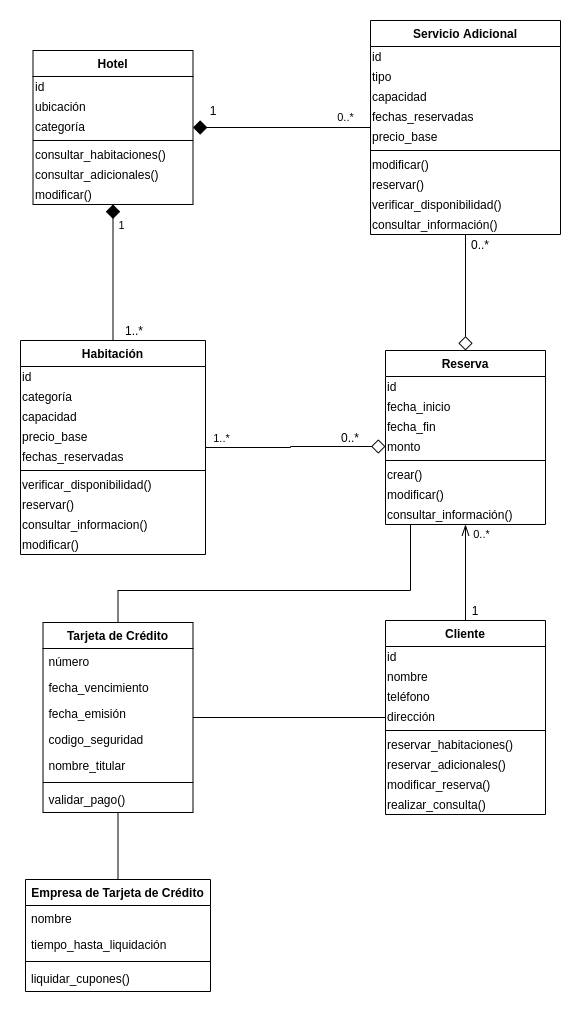

The diagram above was exported from draw.io. Its source (the exported page's mxGraphModel, read from the mxfile embedded in the PNG):
<mxGraphModel dx="1635" dy="817" grid="1" gridSize="10" guides="1" tooltips="1" connect="1" arrows="1" fold="1" page="1" pageScale="1" pageWidth="827" pageHeight="1169" math="0" shadow="0">
  <root>
    <mxCell id="0" />
    <mxCell id="1" parent="0" />
    <mxCell id="2" style="edgeStyle=orthogonalEdgeStyle;rounded=0;orthogonalLoop=1;jettySize=auto;html=1;entryX=0.5;entryY=1;entryDx=0;entryDy=0;startArrow=none;startFill=0;startSize=12;endArrow=openThin;endFill=0;endSize=9;strokeWidth=1;" edge="1" source="5" target="24" parent="1">
      <mxGeometry relative="1" as="geometry" />
    </mxCell>
    <mxCell id="3" value="0..*" style="edgeLabel;html=1;align=center;verticalAlign=middle;resizable=0;points=[];" vertex="1" connectable="0" parent="2">
      <mxGeometry x="0.1386" y="1" relative="1" as="geometry">
        <mxPoint x="16" y="-31.24" as="offset" />
      </mxGeometry>
    </mxCell>
    <mxCell id="4" style="edgeStyle=orthogonalEdgeStyle;rounded=0;orthogonalLoop=1;jettySize=auto;html=1;startArrow=none;startFill=0;startSize=12;endArrow=none;endFill=0;endSize=9;strokeWidth=1;" edge="1" source="5" target="65" parent="1">
      <mxGeometry relative="1" as="geometry" />
    </mxCell>
    <mxCell id="5" value="Cliente" style="swimlane;fontStyle=1;align=center;verticalAlign=top;childLayout=stackLayout;horizontal=1;startSize=26;horizontalStack=0;resizeParent=1;resizeLast=0;collapsible=1;marginBottom=0;rounded=0;shadow=0;strokeWidth=1;" vertex="1" parent="1">
      <mxGeometry x="455" y="610" width="160" height="194" as="geometry">
        <mxRectangle x="230" y="140" width="160" height="26" as="alternateBounds" />
      </mxGeometry>
    </mxCell>
    <mxCell id="6" value="id" style="text;html=1;strokeColor=none;fillColor=none;align=left;verticalAlign=middle;whiteSpace=wrap;rounded=0;" vertex="1" parent="5">
      <mxGeometry y="26" width="160" height="20" as="geometry" />
    </mxCell>
    <mxCell id="7" value="nombre" style="text;html=1;strokeColor=none;fillColor=none;align=left;verticalAlign=middle;whiteSpace=wrap;rounded=0;" vertex="1" parent="5">
      <mxGeometry y="46" width="160" height="20" as="geometry" />
    </mxCell>
    <mxCell id="8" value="teléfono" style="text;html=1;strokeColor=none;fillColor=none;align=left;verticalAlign=middle;whiteSpace=wrap;rounded=0;" vertex="1" parent="5">
      <mxGeometry y="66" width="160" height="20" as="geometry" />
    </mxCell>
    <mxCell id="9" value="dirección" style="text;html=1;strokeColor=none;fillColor=none;align=left;verticalAlign=middle;whiteSpace=wrap;rounded=0;" vertex="1" parent="5">
      <mxGeometry y="86" width="160" height="20" as="geometry" />
    </mxCell>
    <mxCell id="10" value="" style="line;html=1;strokeWidth=1;align=left;verticalAlign=middle;spacingTop=-1;spacingLeft=3;spacingRight=3;rotatable=0;labelPosition=right;points=[];portConstraint=eastwest;" vertex="1" parent="5">
      <mxGeometry y="106" width="160" height="8" as="geometry" />
    </mxCell>
    <mxCell id="11" value="reservar_habitaciones()" style="text;html=1;strokeColor=none;fillColor=none;align=left;verticalAlign=middle;whiteSpace=wrap;rounded=0;" vertex="1" parent="5">
      <mxGeometry y="114" width="160" height="20" as="geometry" />
    </mxCell>
    <mxCell id="12" value="reservar_adicionales()" style="text;html=1;strokeColor=none;fillColor=none;align=left;verticalAlign=middle;whiteSpace=wrap;rounded=0;" vertex="1" parent="5">
      <mxGeometry y="134" width="160" height="20" as="geometry" />
    </mxCell>
    <mxCell id="13" value="modificar_reserva()" style="text;html=1;strokeColor=none;fillColor=none;align=left;verticalAlign=middle;whiteSpace=wrap;rounded=0;" vertex="1" parent="5">
      <mxGeometry y="154" width="160" height="20" as="geometry" />
    </mxCell>
    <mxCell id="14" value="realizar_consulta()" style="text;html=1;strokeColor=none;fillColor=none;align=left;verticalAlign=middle;whiteSpace=wrap;rounded=0;" vertex="1" parent="5">
      <mxGeometry y="174" width="160" height="20" as="geometry" />
    </mxCell>
    <mxCell id="15" style="edgeStyle=orthogonalEdgeStyle;rounded=0;orthogonalLoop=1;jettySize=auto;html=1;startArrow=diamond;startFill=0;startSize=12;endArrow=none;endFill=0;endSize=9;strokeWidth=1;" edge="1" source="16" target="25" parent="1">
      <mxGeometry relative="1" as="geometry" />
    </mxCell>
    <mxCell id="16" value="Reserva" style="swimlane;fontStyle=1;align=center;verticalAlign=top;childLayout=stackLayout;horizontal=1;startSize=26;horizontalStack=0;resizeParent=1;resizeLast=0;collapsible=1;marginBottom=0;rounded=0;shadow=0;strokeWidth=1;" vertex="1" parent="1">
      <mxGeometry x="455" y="340" width="160" height="174" as="geometry">
        <mxRectangle x="230" y="140" width="160" height="26" as="alternateBounds" />
      </mxGeometry>
    </mxCell>
    <mxCell id="17" value="id" style="text;html=1;strokeColor=none;fillColor=none;align=left;verticalAlign=middle;whiteSpace=wrap;rounded=0;" vertex="1" parent="16">
      <mxGeometry y="26" width="160" height="20" as="geometry" />
    </mxCell>
    <mxCell id="18" value="fecha_inicio" style="text;html=1;strokeColor=none;fillColor=none;align=left;verticalAlign=middle;whiteSpace=wrap;rounded=0;" vertex="1" parent="16">
      <mxGeometry y="46" width="160" height="20" as="geometry" />
    </mxCell>
    <mxCell id="19" value="fecha_fin" style="text;html=1;strokeColor=none;fillColor=none;align=left;verticalAlign=middle;whiteSpace=wrap;rounded=0;" vertex="1" parent="16">
      <mxGeometry y="66" width="160" height="20" as="geometry" />
    </mxCell>
    <mxCell id="20" value="monto" style="text;html=1;strokeColor=none;fillColor=none;align=left;verticalAlign=middle;whiteSpace=wrap;rounded=0;" vertex="1" parent="16">
      <mxGeometry y="86" width="160" height="20" as="geometry" />
    </mxCell>
    <mxCell id="21" value="" style="line;html=1;strokeWidth=1;align=left;verticalAlign=middle;spacingTop=-1;spacingLeft=3;spacingRight=3;rotatable=0;labelPosition=right;points=[];portConstraint=eastwest;" vertex="1" parent="16">
      <mxGeometry y="106" width="160" height="8" as="geometry" />
    </mxCell>
    <mxCell id="22" value="crear()" style="text;html=1;strokeColor=none;fillColor=none;align=left;verticalAlign=middle;whiteSpace=wrap;rounded=0;" vertex="1" parent="16">
      <mxGeometry y="114" width="160" height="20" as="geometry" />
    </mxCell>
    <mxCell id="23" value="modificar()" style="text;html=1;strokeColor=none;fillColor=none;align=left;verticalAlign=middle;whiteSpace=wrap;rounded=0;" vertex="1" parent="16">
      <mxGeometry y="134" width="160" height="20" as="geometry" />
    </mxCell>
    <mxCell id="24" value="consultar_información()" style="text;html=1;strokeColor=none;fillColor=none;align=left;verticalAlign=middle;whiteSpace=wrap;rounded=0;" vertex="1" parent="16">
      <mxGeometry y="154" width="160" height="20" as="geometry" />
    </mxCell>
    <mxCell id="25" value="Servicio Adicional" style="swimlane;fontStyle=1;align=center;verticalAlign=top;childLayout=stackLayout;horizontal=1;startSize=26;horizontalStack=0;resizeParent=1;resizeLast=0;collapsible=1;marginBottom=0;rounded=0;shadow=0;strokeWidth=1;" vertex="1" parent="1">
      <mxGeometry x="440" y="10" width="190" height="214" as="geometry">
        <mxRectangle x="230" y="140" width="160" height="26" as="alternateBounds" />
      </mxGeometry>
    </mxCell>
    <mxCell id="26" value="id" style="text;html=1;strokeColor=none;fillColor=none;align=left;verticalAlign=middle;whiteSpace=wrap;rounded=0;" vertex="1" parent="25">
      <mxGeometry y="26" width="190" height="20" as="geometry" />
    </mxCell>
    <mxCell id="27" value="tipo" style="text;html=1;strokeColor=none;fillColor=none;align=left;verticalAlign=middle;whiteSpace=wrap;rounded=0;" vertex="1" parent="25">
      <mxGeometry y="46" width="190" height="20" as="geometry" />
    </mxCell>
    <mxCell id="28" value="capacidad" style="text;html=1;strokeColor=none;fillColor=none;align=left;verticalAlign=middle;whiteSpace=wrap;rounded=0;" vertex="1" parent="25">
      <mxGeometry y="66" width="190" height="20" as="geometry" />
    </mxCell>
    <mxCell id="29" value="fechas_reservadas" style="text;html=1;strokeColor=none;fillColor=none;align=left;verticalAlign=middle;whiteSpace=wrap;rounded=0;" vertex="1" parent="25">
      <mxGeometry y="86" width="190" height="20" as="geometry" />
    </mxCell>
    <mxCell id="30" value="precio_base" style="text;html=1;strokeColor=none;fillColor=none;align=left;verticalAlign=middle;whiteSpace=wrap;rounded=0;" vertex="1" parent="25">
      <mxGeometry y="106" width="190" height="20" as="geometry" />
    </mxCell>
    <mxCell id="31" value="" style="line;html=1;strokeWidth=1;align=left;verticalAlign=middle;spacingTop=-1;spacingLeft=3;spacingRight=3;rotatable=0;labelPosition=right;points=[];portConstraint=eastwest;" vertex="1" parent="25">
      <mxGeometry y="126" width="190" height="8" as="geometry" />
    </mxCell>
    <mxCell id="32" value="modificar()" style="text;html=1;strokeColor=none;fillColor=none;align=left;verticalAlign=middle;whiteSpace=wrap;rounded=0;" vertex="1" parent="25">
      <mxGeometry y="134" width="190" height="20" as="geometry" />
    </mxCell>
    <mxCell id="33" value="reservar()" style="text;html=1;strokeColor=none;fillColor=none;align=left;verticalAlign=middle;whiteSpace=wrap;rounded=0;" vertex="1" parent="25">
      <mxGeometry y="154" width="190" height="20" as="geometry" />
    </mxCell>
    <mxCell id="34" value="verificar_disponibilidad()" style="text;html=1;strokeColor=none;fillColor=none;align=left;verticalAlign=middle;whiteSpace=wrap;rounded=0;" vertex="1" parent="25">
      <mxGeometry y="174" width="190" height="20" as="geometry" />
    </mxCell>
    <mxCell id="35" value="consultar_información()" style="text;html=1;strokeColor=none;fillColor=none;align=left;verticalAlign=middle;whiteSpace=wrap;rounded=0;" vertex="1" parent="25">
      <mxGeometry y="194" width="190" height="20" as="geometry" />
    </mxCell>
    <mxCell id="36" value="Habitación" style="swimlane;fontStyle=1;align=center;verticalAlign=top;childLayout=stackLayout;horizontal=1;startSize=26;horizontalStack=0;resizeParent=1;resizeLast=0;collapsible=1;marginBottom=0;rounded=0;shadow=0;strokeWidth=1;" vertex="1" parent="1">
      <mxGeometry x="90" y="330" width="185" height="214" as="geometry">
        <mxRectangle x="230" y="140" width="160" height="26" as="alternateBounds" />
      </mxGeometry>
    </mxCell>
    <mxCell id="37" value="id" style="text;html=1;strokeColor=none;fillColor=none;align=left;verticalAlign=middle;whiteSpace=wrap;rounded=0;" vertex="1" parent="36">
      <mxGeometry y="26" width="185" height="20" as="geometry" />
    </mxCell>
    <mxCell id="38" value="categoría" style="text;html=1;strokeColor=none;fillColor=none;align=left;verticalAlign=middle;whiteSpace=wrap;rounded=0;" vertex="1" parent="36">
      <mxGeometry y="46" width="185" height="20" as="geometry" />
    </mxCell>
    <mxCell id="39" value="capacidad" style="text;html=1;strokeColor=none;fillColor=none;align=left;verticalAlign=middle;whiteSpace=wrap;rounded=0;" vertex="1" parent="36">
      <mxGeometry y="66" width="185" height="20" as="geometry" />
    </mxCell>
    <mxCell id="40" value="precio_base" style="text;html=1;strokeColor=none;fillColor=none;align=left;verticalAlign=middle;whiteSpace=wrap;rounded=0;" vertex="1" parent="36">
      <mxGeometry y="86" width="185" height="20" as="geometry" />
    </mxCell>
    <mxCell id="41" value="fechas_reservadas" style="text;html=1;strokeColor=none;fillColor=none;align=left;verticalAlign=middle;whiteSpace=wrap;rounded=0;" vertex="1" parent="36">
      <mxGeometry y="106" width="185" height="20" as="geometry" />
    </mxCell>
    <mxCell id="42" value="" style="line;html=1;strokeWidth=1;align=left;verticalAlign=middle;spacingTop=-1;spacingLeft=3;spacingRight=3;rotatable=0;labelPosition=right;points=[];portConstraint=eastwest;" vertex="1" parent="36">
      <mxGeometry y="126" width="185" height="8" as="geometry" />
    </mxCell>
    <mxCell id="43" value="verificar_disponibilidad()" style="text;html=1;strokeColor=none;fillColor=none;align=left;verticalAlign=middle;whiteSpace=wrap;rounded=0;" vertex="1" parent="36">
      <mxGeometry y="134" width="185" height="20" as="geometry" />
    </mxCell>
    <mxCell id="44" value="reservar()" style="text;html=1;strokeColor=none;fillColor=none;align=left;verticalAlign=middle;whiteSpace=wrap;rounded=0;" vertex="1" parent="36">
      <mxGeometry y="154" width="185" height="20" as="geometry" />
    </mxCell>
    <mxCell id="45" value="consultar_informacion()" style="text;html=1;strokeColor=none;fillColor=none;align=left;verticalAlign=middle;whiteSpace=wrap;rounded=0;" vertex="1" parent="36">
      <mxGeometry y="174" width="185" height="20" as="geometry" />
    </mxCell>
    <mxCell id="46" value="modificar()" style="text;html=1;strokeColor=none;fillColor=none;align=left;verticalAlign=middle;whiteSpace=wrap;rounded=0;" vertex="1" parent="36">
      <mxGeometry y="194" width="185" height="20" as="geometry" />
    </mxCell>
    <mxCell id="47" style="edgeStyle=orthogonalEdgeStyle;rounded=0;orthogonalLoop=1;jettySize=auto;html=1;endArrow=none;endFill=0;startArrow=diamond;startFill=1;strokeWidth=1;endSize=9;startSize=12;" edge="1" source="51" target="36" parent="1">
      <mxGeometry relative="1" as="geometry" />
    </mxCell>
    <mxCell id="48" value="1" style="edgeLabel;html=1;align=center;verticalAlign=middle;resizable=0;points=[];" vertex="1" connectable="0" parent="47">
      <mxGeometry x="0.6334" y="1" relative="1" as="geometry">
        <mxPoint x="6.5" y="-90.95" as="offset" />
      </mxGeometry>
    </mxCell>
    <mxCell id="49" style="edgeStyle=orthogonalEdgeStyle;rounded=0;orthogonalLoop=1;jettySize=auto;html=1;startArrow=diamond;startFill=1;startSize=12;endArrow=none;endFill=0;endSize=9;strokeWidth=1;" edge="1" source="51" target="25" parent="1">
      <mxGeometry relative="1" as="geometry" />
    </mxCell>
    <mxCell id="50" value="0..*" style="edgeLabel;html=1;align=center;verticalAlign=middle;resizable=0;points=[];" vertex="1" connectable="0" parent="49">
      <mxGeometry x="0.6894" y="-3" relative="1" as="geometry">
        <mxPoint x="1.83" y="-14" as="offset" />
      </mxGeometry>
    </mxCell>
    <mxCell id="51" value="Hotel" style="swimlane;fontStyle=1;align=center;verticalAlign=top;childLayout=stackLayout;horizontal=1;startSize=26;horizontalStack=0;resizeParent=1;resizeLast=0;collapsible=1;marginBottom=0;rounded=0;shadow=0;strokeWidth=1;" vertex="1" parent="1">
      <mxGeometry x="102.5" y="40" width="160" height="154" as="geometry">
        <mxRectangle x="230" y="140" width="160" height="26" as="alternateBounds" />
      </mxGeometry>
    </mxCell>
    <mxCell id="52" value="id" style="text;html=1;strokeColor=none;fillColor=none;align=left;verticalAlign=middle;whiteSpace=wrap;rounded=0;" vertex="1" parent="51">
      <mxGeometry y="26" width="160" height="20" as="geometry" />
    </mxCell>
    <mxCell id="53" value="ubicación" style="text;html=1;strokeColor=none;fillColor=none;align=left;verticalAlign=middle;whiteSpace=wrap;rounded=0;" vertex="1" parent="51">
      <mxGeometry y="46" width="160" height="20" as="geometry" />
    </mxCell>
    <mxCell id="54" value="categoría" style="text;html=1;strokeColor=none;fillColor=none;align=left;verticalAlign=middle;whiteSpace=wrap;rounded=0;" vertex="1" parent="51">
      <mxGeometry y="66" width="160" height="20" as="geometry" />
    </mxCell>
    <mxCell id="55" value="" style="line;html=1;strokeWidth=1;align=left;verticalAlign=middle;spacingTop=-1;spacingLeft=3;spacingRight=3;rotatable=0;labelPosition=right;points=[];portConstraint=eastwest;" vertex="1" parent="51">
      <mxGeometry y="86" width="160" height="8" as="geometry" />
    </mxCell>
    <mxCell id="56" value="consultar_habitaciones()" style="text;html=1;strokeColor=none;fillColor=none;align=left;verticalAlign=middle;whiteSpace=wrap;rounded=0;" vertex="1" parent="51">
      <mxGeometry y="94" width="160" height="20" as="geometry" />
    </mxCell>
    <mxCell id="57" value="consultar_adicionales()" style="text;html=1;strokeColor=none;fillColor=none;align=left;verticalAlign=middle;whiteSpace=wrap;rounded=0;" vertex="1" parent="51">
      <mxGeometry y="114" width="160" height="20" as="geometry" />
    </mxCell>
    <mxCell id="58" value="modificar()" style="text;html=1;strokeColor=none;fillColor=none;align=left;verticalAlign=middle;whiteSpace=wrap;rounded=0;" vertex="1" parent="51">
      <mxGeometry y="134" width="160" height="20" as="geometry" />
    </mxCell>
    <mxCell id="59" value="Empresa de Tarjeta de Crédito" style="swimlane;fontStyle=1;align=center;verticalAlign=top;childLayout=stackLayout;horizontal=1;startSize=26;horizontalStack=0;resizeParent=1;resizeParentMax=0;resizeLast=0;collapsible=1;marginBottom=0;" vertex="1" parent="1">
      <mxGeometry x="95" y="869" width="185" height="112" as="geometry">
        <mxRectangle x="50" y="30" width="70" height="26" as="alternateBounds" />
      </mxGeometry>
    </mxCell>
    <mxCell id="60" value="nombre" style="text;strokeColor=none;fillColor=none;align=left;verticalAlign=top;spacingLeft=4;spacingRight=4;overflow=hidden;rotatable=0;points=[[0,0.5],[1,0.5]];portConstraint=eastwest;" vertex="1" parent="59">
      <mxGeometry y="26" width="185" height="26" as="geometry" />
    </mxCell>
    <mxCell id="61" value="tiempo_hasta_liquidación" style="text;strokeColor=none;fillColor=none;align=left;verticalAlign=top;spacingLeft=4;spacingRight=4;overflow=hidden;rotatable=0;points=[[0,0.5],[1,0.5]];portConstraint=eastwest;" vertex="1" parent="59">
      <mxGeometry y="52" width="185" height="26" as="geometry" />
    </mxCell>
    <mxCell id="62" value="" style="line;strokeWidth=1;fillColor=none;align=left;verticalAlign=middle;spacingTop=-1;spacingLeft=3;spacingRight=3;rotatable=0;labelPosition=right;points=[];portConstraint=eastwest;" vertex="1" parent="59">
      <mxGeometry y="78" width="185" height="8" as="geometry" />
    </mxCell>
    <mxCell id="63" value="liquidar_cupones()" style="text;strokeColor=none;fillColor=none;align=left;verticalAlign=top;spacingLeft=4;spacingRight=4;overflow=hidden;rotatable=0;points=[[0,0.5],[1,0.5]];portConstraint=eastwest;" vertex="1" parent="59">
      <mxGeometry y="86" width="185" height="26" as="geometry" />
    </mxCell>
    <mxCell id="64" style="edgeStyle=orthogonalEdgeStyle;rounded=0;orthogonalLoop=1;jettySize=auto;html=1;startArrow=none;startFill=0;startSize=12;endArrow=none;endFill=0;endSize=9;strokeWidth=1;" edge="1" source="65" target="59" parent="1">
      <mxGeometry relative="1" as="geometry" />
    </mxCell>
    <mxCell id="65" value="Tarjeta de Crédito" style="swimlane;fontStyle=1;align=center;verticalAlign=top;childLayout=stackLayout;horizontal=1;startSize=26;horizontalStack=0;resizeParent=1;resizeParentMax=0;resizeLast=0;collapsible=1;marginBottom=0;" vertex="1" parent="1">
      <mxGeometry x="112.5" y="612" width="150" height="190" as="geometry">
        <mxRectangle x="50" y="30" width="70" height="26" as="alternateBounds" />
      </mxGeometry>
    </mxCell>
    <mxCell id="66" value="número" style="text;strokeColor=none;fillColor=none;align=left;verticalAlign=top;spacingLeft=4;spacingRight=4;overflow=hidden;rotatable=0;points=[[0,0.5],[1,0.5]];portConstraint=eastwest;" vertex="1" parent="65">
      <mxGeometry y="26" width="150" height="26" as="geometry" />
    </mxCell>
    <mxCell id="67" value="fecha_vencimiento" style="text;strokeColor=none;fillColor=none;align=left;verticalAlign=top;spacingLeft=4;spacingRight=4;overflow=hidden;rotatable=0;points=[[0,0.5],[1,0.5]];portConstraint=eastwest;" vertex="1" parent="65">
      <mxGeometry y="52" width="150" height="26" as="geometry" />
    </mxCell>
    <mxCell id="68" value="fecha_emisión" style="text;strokeColor=none;fillColor=none;align=left;verticalAlign=top;spacingLeft=4;spacingRight=4;overflow=hidden;rotatable=0;points=[[0,0.5],[1,0.5]];portConstraint=eastwest;" vertex="1" parent="65">
      <mxGeometry y="78" width="150" height="26" as="geometry" />
    </mxCell>
    <mxCell id="69" value="codigo_seguridad" style="text;strokeColor=none;fillColor=none;align=left;verticalAlign=top;spacingLeft=4;spacingRight=4;overflow=hidden;rotatable=0;points=[[0,0.5],[1,0.5]];portConstraint=eastwest;" vertex="1" parent="65">
      <mxGeometry y="104" width="150" height="26" as="geometry" />
    </mxCell>
    <mxCell id="70" value="nombre_titular" style="text;strokeColor=none;fillColor=none;align=left;verticalAlign=top;spacingLeft=4;spacingRight=4;overflow=hidden;rotatable=0;points=[[0,0.5],[1,0.5]];portConstraint=eastwest;" vertex="1" parent="65">
      <mxGeometry y="130" width="150" height="26" as="geometry" />
    </mxCell>
    <mxCell id="71" value="" style="line;strokeWidth=1;fillColor=none;align=left;verticalAlign=middle;spacingTop=-1;spacingLeft=3;spacingRight=3;rotatable=0;labelPosition=right;points=[];portConstraint=eastwest;" vertex="1" parent="65">
      <mxGeometry y="156" width="150" height="8" as="geometry" />
    </mxCell>
    <mxCell id="72" value="validar_pago()" style="text;strokeColor=none;fillColor=none;align=left;verticalAlign=top;spacingLeft=4;spacingRight=4;overflow=hidden;rotatable=0;points=[[0,0.5],[1,0.5]];portConstraint=eastwest;" vertex="1" parent="65">
      <mxGeometry y="164" width="150" height="26" as="geometry" />
    </mxCell>
    <mxCell id="73" value="1..*" style="text;html=1;strokeColor=none;fillColor=none;align=center;verticalAlign=middle;whiteSpace=wrap;rounded=0;" vertex="1" parent="1">
      <mxGeometry x="184" y="310" width="40" height="20" as="geometry" />
    </mxCell>
    <mxCell id="74" value="1" style="text;html=1;strokeColor=none;fillColor=none;align=center;verticalAlign=middle;whiteSpace=wrap;rounded=0;" vertex="1" parent="1">
      <mxGeometry x="262.5" y="90" width="40" height="20" as="geometry" />
    </mxCell>
    <mxCell id="75" style="edgeStyle=orthogonalEdgeStyle;rounded=0;orthogonalLoop=1;jettySize=auto;html=1;startArrow=diamond;startFill=0;startSize=12;endArrow=none;endFill=0;endSize=9;strokeWidth=1;" edge="1" source="20" target="36" parent="1">
      <mxGeometry relative="1" as="geometry" />
    </mxCell>
    <mxCell id="76" value="1..*" style="edgeLabel;html=1;align=center;verticalAlign=middle;resizable=0;points=[];" vertex="1" connectable="0" parent="75">
      <mxGeometry x="0.2311" y="-1" relative="1" as="geometry">
        <mxPoint x="-54.54" y="-9" as="offset" />
      </mxGeometry>
    </mxCell>
    <mxCell id="77" value="0..*" style="text;html=1;strokeColor=none;fillColor=none;align=center;verticalAlign=middle;whiteSpace=wrap;rounded=0;" vertex="1" parent="1">
      <mxGeometry x="400" y="417" width="40" height="20" as="geometry" />
    </mxCell>
    <mxCell id="78" value="0..*" style="text;html=1;strokeColor=none;fillColor=none;align=center;verticalAlign=middle;whiteSpace=wrap;rounded=0;" vertex="1" parent="1">
      <mxGeometry x="530" y="224" width="40" height="20" as="geometry" />
    </mxCell>
    <mxCell id="79" value="1" style="text;html=1;strokeColor=none;fillColor=none;align=center;verticalAlign=middle;whiteSpace=wrap;rounded=0;" vertex="1" parent="1">
      <mxGeometry x="530" y="590" width="30" height="20" as="geometry" />
    </mxCell>
    <mxCell id="80" style="edgeStyle=orthogonalEdgeStyle;rounded=0;orthogonalLoop=1;jettySize=auto;html=1;entryX=0.5;entryY=0;entryDx=0;entryDy=0;startArrow=none;startFill=0;startSize=12;endArrow=none;endFill=0;endSize=9;strokeWidth=1;" edge="1" source="24" target="65" parent="1">
      <mxGeometry relative="1" as="geometry">
        <Array as="points">
          <mxPoint x="480" y="580" />
          <mxPoint x="188" y="580" />
        </Array>
      </mxGeometry>
    </mxCell>
  </root>
</mxGraphModel>